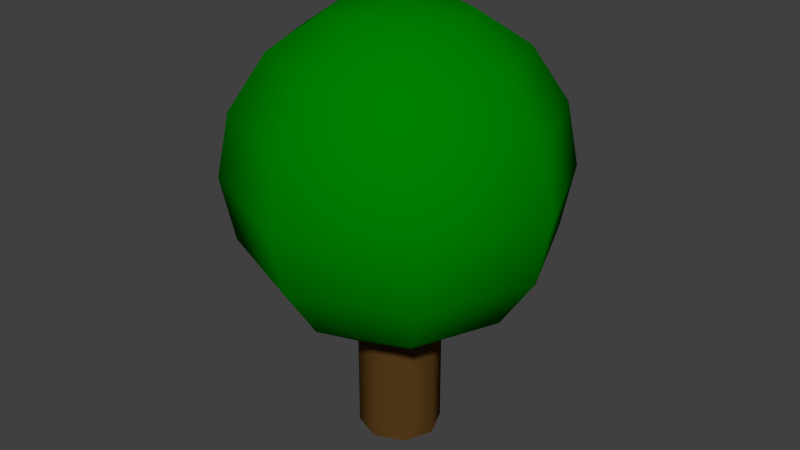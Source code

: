 # Source: Tree.blend  (saved by Blender 2.71.5; exported with 4.5.12 LTS)
import bpy
from mathutils import Matrix  # noqa: F401  (used for matrix-valued properties, if any)

bpy.ops.wm.read_factory_settings(use_empty=True)
scene = bpy.context.scene
scene.name = 'Scene'

# ---- collections
col_collection_1 = bpy.data.collections.new('Collection 1'); scene.collection.children.link(col_collection_1)

# ---- materials (node trees are filled in below, after node groups)
mat_leaves = bpy.data.materials.new('Leaves')
mat_leaves.alpha_threshold = 0.0
mat_leaves.use_transparent_shadow = False
mat_leaves.diffuse_color = (0.0, 0.214, 0.0, 1.0)
mat_leaves.roughness = 0.5
mat_leaves.specular_intensity = 0.25
mat_trunk = bpy.data.materials.new('Trunk')
mat_trunk.alpha_threshold = 0.0
mat_trunk.use_transparent_shadow = False
mat_trunk.diffuse_color = (0.09741, 0.04585, 0.01084, 1.0)
mat_trunk.roughness = 0.5
mat_trunk.specular_intensity = 0.1
mat_trunk.line_color = (0.0, 0.0, 0.0, 1.0)

# ---- material node trees

# ---- world
world_world = bpy.data.worlds.new('World'); scene.world = world_world
world_world.color = (0.05088, 0.05088, 0.05088)
world_world.use_sun_shadow = False
world_world.sun_shadow_jitter_overblur = 0.0
world_world.cycles.sampling_method = 'MANUAL'
world_world.cycles.sample_map_resolution = 256

# ---- meshes
me_tree = bpy.data.meshes.new('Tree')
me_tree.from_pydata([(0.0, 0.25, 0.0), (0.0, 0.25, 0.7244), (0.1768, 0.1768, 0.0), (0.1768, 0.1768, 0.7244), (0.25, -1.093e-08, 0.0), (0.25, -1.093e-08, 0.7244), (0.1768, -0.1768, 0.0), (0.1768, -0.1768, 0.7244), (-2.186e-08, -0.25, 0.0), (-2.186e-08, -0.25, 0.7244), (-0.1768, -0.1768, 0.0), (-0.1768, -0.1768, 0.7244), (-0.25, 2.981e-09, 0.0), (-0.25, 2.981e-09, 0.7244), (-0.1768, 0.1768, 0.0), (-0.1768, 0.1768, 0.7244), (-0.3827, 0.0, 2.596), (-0.7071, 0.0, 2.38), (-0.9239, 0.0, 2.055), (-1.0, 0.0, 1.672), (-0.9239, 0.0, 1.29), (-0.7071, 0.0, 0.9653), (-0.3827, 0.0, 0.7486), (-0.2706, 0.2706, 2.596), (-0.5, 0.5, 2.38), (-0.6533, 0.6533, 2.055), (-0.7071, 0.7071, 1.672), (-0.6533, 0.6533, 1.29), (-0.5, 0.5, 0.9653), (-0.2706, 0.2706, 0.7486), (-1.485e-07, 0.3827, 2.596), (-1.634e-07, 0.7071, 2.38), (-1.634e-07, 0.9239, 2.055), (-1.336e-07, 1.0, 1.672), (-1.634e-07, 0.9239, 1.29), (-1.634e-07, 0.7071, 0.9653), (-1.485e-07, 0.3827, 0.7486), (-2.578e-07, -1.068e-07, 2.672), (0.2706, 0.2706, 2.596), (0.5, 0.5, 2.38), (0.6533, 0.6533, 2.055), (0.7071, 0.7071, 1.672), (0.6533, 0.6533, 1.29), (0.5, 0.5, 0.9653), (0.2706, 0.2706, 0.7486), (-1.51e-07, 0.0, 0.6724), (0.3827, 1.244e-08, 2.596), (0.7071, 1.244e-08, 2.38), (0.9239, 4.224e-08, 2.055), (1.0, 1.244e-08, 1.672), (0.9239, 4.224e-08, 1.29), (0.7071, 1.244e-08, 0.9653), (0.3827, 1.244e-08, 0.7486), (0.2706, -0.2706, 2.596), (0.5, -0.5, 2.38), (0.6533, -0.6533, 2.055), (0.7071, -0.7071, 1.672), (0.6533, -0.6533, 1.29), (0.5, -0.5, 0.9653), (0.2706, -0.2706, 0.7486), (-1.634e-07, -0.3827, 2.596), (-1.634e-07, -0.7071, 2.38), (-1.038e-07, -0.9239, 2.055), (-1.634e-07, -1.0, 1.672), (-1.038e-07, -0.9239, 1.29), (-1.634e-07, -0.7071, 0.9653), (-1.634e-07, -0.3827, 0.7486), (-0.2706, -0.2706, 2.596), (-0.5, -0.5, 2.38), (-0.6533, -0.6533, 2.055), (-0.7071, -0.7071, 1.672), (-0.6533, -0.6533, 1.29), (-0.5, -0.5, 0.9653), (-0.2706, -0.2706, 0.7486)], [], [(0, 1, 3, 2), (2, 3, 5, 4), (4, 5, 7, 6), (6, 7, 9, 8), (8, 9, 11, 10), (10, 11, 13, 12), (12, 13, 15, 14), (14, 15, 1, 0), (22, 21, 28, 29), (21, 20, 27, 28), (20, 19, 26, 27), (19, 18, 25, 26), (18, 17, 24, 25), (17, 16, 23, 24), (29, 28, 35, 36), (28, 27, 34, 35), (27, 26, 33, 34), (26, 25, 32, 33), (25, 24, 31, 32), (24, 23, 30, 31), (36, 35, 43, 44), (35, 34, 42, 43), (34, 33, 41, 42), (33, 32, 40, 41), (32, 31, 39, 40), (31, 30, 38, 39), (44, 43, 51, 52), (43, 42, 50, 51), (42, 41, 49, 50), (41, 40, 48, 49), (40, 39, 47, 48), (39, 38, 46, 47), (52, 51, 58, 59), (51, 50, 57, 58), (50, 49, 56, 57), (49, 48, 55, 56), (48, 47, 54, 55), (47, 46, 53, 54), (59, 58, 65, 66), (58, 57, 64, 65), (57, 56, 63, 64), (56, 55, 62, 63), (55, 54, 61, 62), (54, 53, 60, 61), (66, 65, 72, 73), (65, 64, 71, 72), (64, 63, 70, 71), (63, 62, 69, 70), (62, 61, 68, 69), (61, 60, 67, 68), (45, 22, 29), (16, 37, 23), (45, 29, 36), (23, 37, 30), (45, 36, 44), (30, 37, 38), (45, 44, 52), (38, 37, 46), (45, 52, 59), (46, 37, 53), (45, 59, 66), (53, 37, 60), (45, 66, 73), (60, 37, 67), (45, 73, 22), (73, 72, 21, 22), (72, 71, 20, 21), (71, 70, 19, 20), (70, 69, 18, 19), (69, 68, 17, 18), (68, 67, 16, 17), (67, 37, 16)])
me_tree.polygons.foreach_set('use_smooth', [True] * 72)
me_tree.polygons.foreach_set('material_index', [1, 1, 1, 1, 1, 1, 1, 1, 0, 0, 0, 0, 0, 0, 0, 0, 0, 0, 0, 0, 0, 0, 0, 0, 0, 0, 0, 0, 0, 0, 0, 0, 0, 0, 0, 0, 0, 0, 0, 0, 0, 0, 0, 0, 0, 0, 0, 0, 0, 0, 0, 0, 0, 0, 0, 0, 0, 0, 0, 0, 0, 0, 0, 0, 0, 0, 0, 0, 0, 0, 0, 0])
me_tree.materials.append(mat_leaves)
me_tree.materials.append(mat_trunk)
me_tree.use_remesh_preserve_volume = False
me_tree.use_remesh_preserve_attributes = False
me_tree.use_mirror_vertex_groups = False
me_tree.update()

# ---- objects
ob_tree = bpy.data.objects.new('Tree', me_tree)

# ---- transforms, parenting, visibility, modifiers, constraints
ob_tree.location = (0.0, 0.0, 0.0)
ob_tree.lineart.crease_threshold = 0.0

# ---- collection membership
col_collection_1.objects.link(ob_tree)

# ---- scene / render settings (as saved in the file)
scene.frame_start = 1; scene.frame_end = 250; scene.frame_set(1)
scene.render.engine = 'BLENDER_EEVEE_NEXT'
scene.render.resolution_percentage = 50
scene.render.dither_intensity = 0.0
scene.cycles.use_denoising = False
scene.cycles.samples = 10
scene.cycles.sampling_pattern = 'TABULATED_SOBOL'
scene.cycles.light_sampling_threshold = 0.0
scene.cycles.use_adaptive_sampling = False
scene.cycles.use_light_tree = False
scene.cycles.blur_glossy = 0.0
scene.cycles.pixel_filter_type = 'GAUSSIAN'
scene.cycles.sample_clamp_indirect = 0.0
scene.view_settings.view_transform = 'Standard'
bpy.context.view_layer.update()

# ---- added for rendering (the .blend has no active camera and no usable light): camera, sun
cam_auto = bpy.data.cameras.new('AutoCamera')
cam_auto.lens = 50.0
cam_auto.sensor_width = 36.0
cam_auto.clip_end = 1000.0
ob_auto_camera = bpy.data.objects.new('AutoCamera', cam_auto)
scene.collection.objects.link(ob_auto_camera)
ob_auto_camera.location = (3.6003, -4.32036, 4.21646)
ob_auto_camera.rotation_euler = (1.09748, -7.21219e-08, 0.694738)
scene.camera = ob_auto_camera
light_auto_sun = bpy.data.lights.new('AutoSun', 'SUN')
light_auto_sun.energy = 3.0
light_auto_sun.angle = 0.0523599
ob_auto_sun = bpy.data.objects.new('AutoSun', light_auto_sun)
scene.collection.objects.link(ob_auto_sun)
ob_auto_sun.rotation_euler = (0.872665, 0.174533, 0.523599)
bpy.context.view_layer.update()
